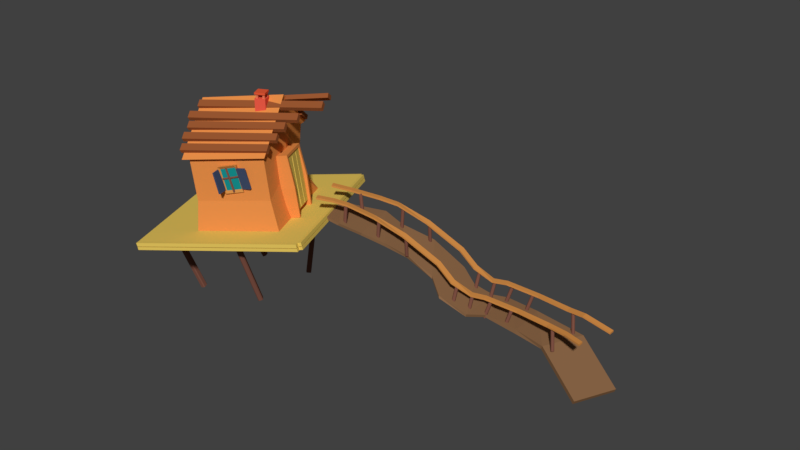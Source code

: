 # Source: DOMEK3_FIX.blend  (saved by Blender 2.79.0; exported with 4.5.12 LTS)
import bpy
from mathutils import Matrix  # noqa: F401  (used for matrix-valued properties, if any)

bpy.ops.wm.read_factory_settings(use_empty=True)
scene = bpy.context.scene
scene.name = 'Scene'

# ---- collections
col_collection_1 = bpy.data.collections.new('Collection 1'); scene.collection.children.link(col_collection_1)

# ---- materials (node trees are filled in below, after node groups)
mat_material_010 = bpy.data.materials.new('Material.010')
mat_material_010.alpha_threshold = 0.0
mat_material_010.use_transparent_shadow = False
mat_material_010.diffuse_color = (0.2122, 0.08438, 0.05781, 1.0)
mat_material_010.roughness = 0.5
mat_material_007 = bpy.data.materials.new('Material.007')
mat_material_007.alpha_threshold = 0.0
mat_material_007.use_transparent_shadow = False
mat_material_007.diffuse_color = (0.6584, 0.2705, 0.0648, 1.0)
mat_material_007.roughness = 0.5
mat_material_008 = bpy.data.materials.new('Material.008')
mat_material_008.alpha_threshold = 0.0
mat_material_008.use_transparent_shadow = False
mat_material_008.diffuse_color = (0.008568, 0.2874, 0.2874, 1.0)
mat_material_008.roughness = 0.5
mat_material_006 = bpy.data.materials.new('Material.006')
mat_material_006.alpha_threshold = 0.0
mat_material_006.use_transparent_shadow = False
mat_material_006.diffuse_color = (0.05448, 0.08022, 0.1559, 1.0)
mat_material_006.roughness = 0.5
mat_material_003 = bpy.data.materials.new('Material.003')
mat_material_003.alpha_threshold = 0.0
mat_material_003.use_transparent_shadow = False
mat_material_003.diffuse_color = (0.7991, 0.5711, 0.1119, 1.0)
mat_material_003.roughness = 0.5
mat_material_002 = bpy.data.materials.new('Material.002')
mat_material_002.alpha_threshold = 0.0
mat_material_002.use_transparent_shadow = False
mat_material_002.diffuse_color = (0.7991, 0.2747, 0.06663, 1.0)
mat_material_002.roughness = 0.5
mat_material_011 = bpy.data.materials.new('Material.011')
mat_material_011.alpha_threshold = 0.0
mat_material_011.use_transparent_shadow = False
mat_material_011.diffuse_color = (0.2542, 0.1329, 0.06301, 1.0)
mat_material_011.roughness = 0.5
mat_material_017 = bpy.data.materials.new('Material.017')
mat_material_017.alpha_threshold = 0.0
mat_material_017.use_transparent_shadow = False
mat_material_017.diffuse_color = (0.7991, 0.1022, 0.0382, 1.0)
mat_material_017.roughness = 0.5
mat_material_016 = bpy.data.materials.new('Material.016')
mat_material_016.alpha_threshold = 0.0
mat_material_016.use_transparent_shadow = False
mat_material_016.diffuse_color = (0.7991, 0.1981, 0.09759, 1.0)
mat_material_016.roughness = 0.5
mat_material_015 = bpy.data.materials.new('Material.015')
mat_material_015.alpha_threshold = 0.0
mat_material_015.use_transparent_shadow = False
mat_material_015.diffuse_color = (0.8714, 0.1095, 0.0648, 1.0)
mat_material_015.roughness = 0.5
mat_material_012 = bpy.data.materials.new('Material.012')
mat_material_012.alpha_threshold = 0.0
mat_material_012.use_transparent_shadow = False
mat_material_012.diffuse_color = (0.3278, 0.09759, 0.0319, 1.0)
mat_material_012.roughness = 0.5

# ---- material node trees

# ---- world
world_world = bpy.data.worlds.new('World'); scene.world = world_world
world_world.color = (0.05088, 0.05088, 0.05088)
world_world.use_sun_shadow = False
world_world.sun_shadow_jitter_overblur = 0.0
world_world.cycles.sampling_method = 'MANUAL'

# ---- meshes
me_cube_259 = bpy.data.meshes.new('Cube.259')
me_cube_259.from_pydata([(-1.0, -0.6732, -1.0), (-1.0, 5.909, -1.0), (-0.8556, -0.5289, -0.2894), (-1.0, -0.6732, -0.4337), (-0.8556, 5.764, -0.2894), (-1.0, 5.909, -0.4337), (-0.2813, -0.5289, -0.2894), (-0.1369, -0.6732, -0.4337), (-0.2813, 5.764, -0.2894), (-0.1369, 5.909, -0.4337), (-0.4001, -0.6732, -1.0), (-0.1369, -0.6732, -0.7368), (-0.1369, 5.909, -0.7368), (-0.4001, 5.909, -1.0)], [], [(8, 4, 2, 6), (1, 5, 9, 12, 13), (0, 3, 5, 1), (10, 11, 7, 3, 0), (2, 4, 5, 3), (4, 8, 9, 5), (8, 6, 7, 9), (6, 2, 3, 7), (12, 9, 7, 11), (10, 13, 12, 11), (1, 13, 10, 0)])
me_cube_259.materials.append(mat_material_010)
me_cube_259.use_remesh_preserve_volume = False
me_cube_259.use_remesh_preserve_attributes = False
me_cube_259.use_mirror_vertex_groups = False
me_cube_259.update()
me_cube_258 = bpy.data.meshes.new('Cube.258')
me_cube_258.from_pydata([(-1.0, -1.0, -1.0), (-1.0, -1.0, 1.0), (-1.0, 0.3716, -1.0), (-1.0, 0.3716, 1.0), (-0.4075, -1.0, -1.0), (-0.4075, -1.0, 1.0), (-0.4075, 0.3716, -1.0), (-0.4075, 0.3716, 1.0), (-1.0, -1.0, 0.8), (-1.0, 0.3716, 0.8), (-0.4075, 0.3716, 0.8), (-0.4075, -1.0, 0.8), (-1.0, 0.3716, -0.82), (-0.4075, 0.3716, -0.82), (-0.4075, -1.0, -0.82), (-1.0, -1.0, -0.82), (-1.0, 0.2345, -1.0), (-1.0, 0.2345, 1.0), (-0.4075, 0.2345, -1.0), (-0.4075, 0.2345, 1.0), (-0.517, 0.2345, 0.8112), (-1.0, 0.2345, 0.8), (-1.0, 0.2345, -0.82), (-0.517, 0.2345, -0.8088), (-1.0, -0.8766, -1.0), (-0.4075, -0.8766, 1.0), (-0.517, -0.8766, 0.8112), (-0.517, -0.8766, -0.8088), (-1.0, -0.8766, 1.0), (-0.4075, -0.8766, -1.0), (-1.0, -0.8766, 0.8), (-1.0, -0.8766, -0.82), (-0.5853, 0.3374, -0.9504), (-0.5853, 0.3374, 0.95), (-0.5853, -0.966, -0.9504), (-0.5853, -0.966, 0.95), (-0.5853, -0.966, 0.76), (-0.5853, 0.3374, 0.76), (-0.5853, 0.3374, -0.7793), (-0.5853, -0.966, -0.7793), (-0.5853, 0.207, 0.95), (-0.5853, 0.207, -0.9504), (-0.5853, -0.8487, 0.95), (-0.5853, -0.8487, -0.9504)], [], [(21, 17, 3, 9), (37, 33, 7, 10), (26, 25, 5, 11), (36, 35, 1, 8), (43, 29, 4, 34), (42, 28, 1, 35), (39, 36, 8, 15), (27, 26, 11, 14), (38, 37, 10, 13), (22, 21, 9, 12), (16, 22, 12, 2), (32, 38, 13, 6), (29, 27, 14, 4), (34, 39, 15, 0), (6, 13, 23, 18), (24, 31, 22, 16), (31, 30, 21, 22), (13, 10, 20, 23), (33, 3, 17, 40), (32, 6, 18, 41), (10, 7, 19, 20), (30, 28, 17, 21), (8, 1, 28, 30), (15, 8, 30, 31), (0, 15, 31, 24), (18, 23, 27, 29), (23, 20, 26, 27), (40, 17, 28, 42), (41, 18, 29, 43), (20, 19, 25, 26), (16, 41, 43, 24), (19, 40, 42, 25), (2, 32, 41, 16), (7, 33, 40, 19), (4, 14, 39, 34), (2, 12, 38, 32), (12, 9, 37, 38), (14, 11, 36, 39), (25, 42, 35, 5), (24, 43, 34, 0), (11, 5, 35, 36), (9, 3, 33, 37)])
me_cube_258.polygons.foreach_set('material_index', [0, 0, 0, 0, 0, 0, 0, 0, 0, 0, 0, 0, 0, 0, 0, 0, 0, 0, 0, 0, 0, 0, 0, 0, 0, 0, 1, 0, 0, 0, 0, 0, 0, 0, 0, 0, 0, 0, 0, 0, 0, 0])
me_cube_258.materials.append(mat_material_007)
me_cube_258.materials.append(mat_material_008)
me_cube_258.use_remesh_preserve_volume = False
me_cube_258.use_remesh_preserve_attributes = False
me_cube_258.use_mirror_vertex_groups = False
me_cube_258.update()
me_cube_257 = bpy.data.meshes.new('Cube.257')
me_cube_257.from_pydata([(-1.0, -0.6732, -1.0), (-1.163, 8.977, -1.028), (-0.8556, -0.5289, -0.2894), (-1.0, -0.6732, -0.4337), (-1.019, 8.833, -0.3175), (-1.163, 8.977, -0.4618), (-0.2813, -0.5289, -0.2894), (-0.1369, -0.6732, -0.4337), (-0.4443, 8.833, -0.3175), (-0.3, 8.977, -0.4618), (-0.4001, -0.6732, -1.0), (-0.1369, -0.6732, -0.7368), (-0.3, 8.977, -0.7649), (-0.5631, 8.977, -1.028)], [], [(8, 4, 2, 6), (1, 5, 9, 12, 13), (0, 3, 5, 1), (10, 11, 7, 3, 0), (2, 4, 5, 3), (4, 8, 9, 5), (8, 6, 7, 9), (6, 2, 3, 7), (12, 9, 7, 11), (10, 13, 12, 11), (1, 13, 10, 0)])
me_cube_257.materials.append(mat_material_010)
me_cube_257.use_remesh_preserve_volume = False
me_cube_257.use_remesh_preserve_attributes = False
me_cube_257.use_mirror_vertex_groups = False
me_cube_257.update()
me_cube_256 = bpy.data.meshes.new('Cube.256')
me_cube_256.from_pydata([(-1.009, -1.094, -0.5183), (-0.9629, -1.052, 4.004), (-1.009, 0.9055, -0.5183), (-0.9629, 0.9482, 4.004), (-0.6022, -1.147, -0.5337), (-0.5557, -1.105, 3.989), (-0.6022, 0.8528, -0.5337), (-0.5557, 0.8955, 3.989)], [], [(0, 1, 3, 2), (2, 3, 7, 6), (6, 7, 5, 4), (4, 5, 1, 0), (2, 6, 4, 0), (7, 3, 1, 5)])
me_cube_256.materials.append(mat_material_006)
me_cube_256.use_remesh_preserve_volume = False
me_cube_256.use_remesh_preserve_attributes = False
me_cube_256.use_mirror_vertex_groups = False
me_cube_256.update()
me_cube_255 = bpy.data.meshes.new('Cube.255')
me_cube_255.from_pydata([(-1.009, -1.094, -0.5183), (-0.9629, -1.052, 4.004), (-1.009, 0.9055, -0.5183), (-0.9629, 0.9482, 4.004), (-0.6022, -1.147, -0.5337), (-0.5557, -1.105, 3.989), (-0.6022, 0.8528, -0.5337), (-0.5557, 0.8955, 3.989)], [], [(0, 1, 3, 2), (2, 3, 7, 6), (6, 7, 5, 4), (4, 5, 1, 0), (2, 6, 4, 0), (7, 3, 1, 5)])
me_cube_255.materials.append(mat_material_006)
me_cube_255.use_remesh_preserve_volume = False
me_cube_255.use_remesh_preserve_attributes = False
me_cube_255.use_mirror_vertex_groups = False
me_cube_255.update()
me_cube_201 = bpy.data.meshes.new('Cube.201')
me_cube_201.from_pydata([(-1.0, -1.0, -1.0), (-1.01, -0.9981, -0.9139), (-1.0, 1.0, -1.0), (-1.01, 1.002, -0.9139), (1.0, -1.0, -1.0), (0.9902, -0.9981, -0.9139), (1.0, 1.0, -1.0), (0.9902, 1.002, -0.9139), (-1.005, -0.999, -0.957), (-1.005, 1.001, -0.957), (0.9951, 1.001, -0.957), (0.9951, -0.999, -0.957), (-1.004, 1.001, -0.9647), (0.996, 1.001, -0.9647), (0.996, -0.9992, -0.9647), (-1.004, -0.9992, -0.9647), (1.037, 1.001, -0.9601), (1.041, 1.0, -0.9954), (1.041, -1.0, -0.9954), (1.031, 1.002, -0.9093), (1.031, -0.9981, -0.9093), (1.037, -0.9992, -0.9601), (1.036, 1.001, -0.9523), (1.036, -0.999, -0.9523), (-1.005, -1.048, -0.9559), (-1.01, -1.047, -0.9128), (0.996, -1.048, -0.9636), (1.0, -1.049, -0.9989), (-1.0, -1.049, -0.9989), (0.9902, -1.047, -0.9128), (0.9951, -1.048, -0.9559), (-1.004, -1.048, -0.9636), (-1.004, 1.04, -0.9656), (-1.0, 1.039, -1.001), (1.0, 1.039, -1.001), (-1.01, 1.041, -0.9148), (0.9902, 1.041, -0.9148), (0.996, 1.04, -0.9656), (-1.005, 1.04, -0.9578), (0.9951, 1.04, -0.9578)], [], [(8, 1, 3, 9), (6, 2, 33, 34), (11, 10, 22, 23), (1, 8, 24, 25), (2, 6, 4, 0), (7, 3, 1, 5), (14, 11, 8, 15), (13, 10, 11, 14), (12, 9, 10, 13), (15, 8, 9, 12), (0, 15, 12, 2), (13, 6, 34, 37), (7, 5, 20, 19), (15, 0, 28, 31), (22, 19, 20, 23), (17, 16, 21, 18), (6, 13, 16, 17), (13, 14, 21, 16), (5, 11, 23, 20), (14, 4, 18, 21), (4, 6, 17, 18), (10, 7, 19, 22), (30, 29, 25, 24), (27, 26, 31, 28), (0, 4, 27, 28), (11, 5, 29, 30), (5, 1, 25, 29), (4, 14, 26, 27), (14, 15, 31, 26), (8, 11, 30, 24), (38, 35, 36, 39), (33, 32, 37, 34), (9, 3, 35, 38), (10, 9, 38, 39), (3, 7, 36, 35), (12, 13, 37, 32), (7, 10, 39, 36), (2, 12, 32, 33)])
me_cube_201.materials.append(mat_material_003)
me_cube_201.use_remesh_preserve_volume = False
me_cube_201.use_remesh_preserve_attributes = False
me_cube_201.use_mirror_vertex_groups = False
me_cube_201.update()
me_cube_202 = bpy.data.meshes.new('Cube.202')
me_cube_202.from_pydata([(0.1379, 1.0, -1.0), (1.0, 0.1379, -1.0), (1.0, -0.1017, 24.15), (0.1379, 0.7604, 24.15), (1.0, -0.2621, -1.0), (0.2621, -1.0, -1.0), (0.2621, -1.24, 24.15), (1.0, -0.5017, 24.15), (-1.0, 0.4579, -1.0), (-0.4579, 1.0, -1.0), (-0.4579, 0.7604, 24.15), (-1.0, 0.2183, 24.15), (-0.1163, -1.0, -1.0), (-1.0, -0.1163, -1.0), (-1.0, -0.3559, 24.15), (-0.1163, -1.24, 24.15)], [], [(9, 10, 3, 0), (2, 3, 10, 11, 14, 15, 6, 7), (2, 1, 0, 3), (1, 2, 7, 4), (6, 5, 4, 7), (8, 9, 0, 1, 4, 5, 12, 13), (10, 9, 8, 11), (13, 14, 11, 8), (12, 15, 14, 13), (5, 6, 15, 12)])
me_cube_202.materials.append(mat_material_010)
me_cube_202.use_remesh_preserve_volume = False
me_cube_202.use_remesh_preserve_attributes = False
me_cube_202.use_mirror_vertex_groups = False
me_cube_202.update()
me_cube_203 = bpy.data.meshes.new('Cube.203')
me_cube_203.from_pydata([(0.1379, 1.0, -1.0), (1.0, 0.1379, -1.0), (1.0, 0.9593, 25.05), (0.1379, 1.821, 25.05), (1.0, -0.2621, -1.0), (0.2621, -1.0, -1.0), (0.2621, -0.1786, 25.05), (1.0, 0.5593, 25.05), (-1.0, 0.4579, -1.0), (-0.4579, 1.0, -1.0), (-0.4579, 1.821, 25.05), (-1.0, 1.279, 25.05), (-0.1163, -1.0, -1.0), (-1.0, -0.1163, -1.0), (-1.0, 0.7051, 25.05), (-0.1163, -0.1786, 25.05)], [], [(9, 10, 3, 0), (2, 3, 10, 11, 14, 15, 6, 7), (2, 1, 0, 3), (1, 2, 7, 4), (6, 5, 4, 7), (8, 9, 0, 1, 4, 5, 12, 13), (10, 9, 8, 11), (13, 14, 11, 8), (12, 15, 14, 13), (5, 6, 15, 12)])
me_cube_203.materials.append(mat_material_010)
me_cube_203.use_remesh_preserve_volume = False
me_cube_203.use_remesh_preserve_attributes = False
me_cube_203.use_mirror_vertex_groups = False
me_cube_203.update()
me_cube_204 = bpy.data.meshes.new('Cube.204')
me_cube_204.from_pydata([(0.1379, 1.0, -1.0), (1.0, 0.1379, -1.0), (1.0, 1.04, 25.26), (0.1379, 1.902, 25.26), (1.0, -0.2621, -1.0), (0.2621, -1.0, -1.0), (0.2621, -0.09798, 25.26), (1.0, 0.6399, 25.26), (-1.0, 0.4579, -1.0), (-0.4579, 1.0, -1.0), (-0.4579, 1.902, 25.26), (-1.0, 1.36, 25.26), (-0.1163, -1.0, -1.0), (-1.0, -0.1163, -1.0), (-1.0, 0.7858, 25.26), (-0.1163, -0.09798, 25.26)], [], [(9, 10, 3, 0), (2, 3, 10, 11, 14, 15, 6, 7), (2, 1, 0, 3), (1, 2, 7, 4), (6, 5, 4, 7), (8, 9, 0, 1, 4, 5, 12, 13), (10, 9, 8, 11), (13, 14, 11, 8), (12, 15, 14, 13), (5, 6, 15, 12)])
me_cube_204.materials.append(mat_material_010)
me_cube_204.use_remesh_preserve_volume = False
me_cube_204.use_remesh_preserve_attributes = False
me_cube_204.use_mirror_vertex_groups = False
me_cube_204.update()
me_cube_205 = bpy.data.meshes.new('Cube.205')
me_cube_205.from_pydata([(0.1379, 1.0, -1.0), (1.0, 0.1379, -1.0), (1.762, 2.333, 27.25), (0.8997, 3.195, 27.25), (1.0, -0.2621, -1.0), (0.2621, -1.0, -1.0), (1.024, 1.195, 27.25), (1.762, 1.933, 27.25), (-1.0, 0.4579, -1.0), (-0.4579, 1.0, -1.0), (0.3038, 3.195, 27.25), (-0.2383, 2.653, 27.25), (-0.1163, -1.0, -1.0), (-1.0, -0.1163, -1.0), (-0.2383, 2.079, 27.25), (0.6455, 1.195, 27.25)], [], [(9, 10, 3, 0), (2, 3, 10, 11, 14, 15, 6, 7), (2, 1, 0, 3), (1, 2, 7, 4), (6, 5, 4, 7), (8, 9, 0, 1, 4, 5, 12, 13), (10, 9, 8, 11), (13, 14, 11, 8), (12, 15, 14, 13), (5, 6, 15, 12)])
me_cube_205.materials.append(mat_material_010)
me_cube_205.use_remesh_preserve_volume = False
me_cube_205.use_remesh_preserve_attributes = False
me_cube_205.use_mirror_vertex_groups = False
me_cube_205.update()
me_cube_206 = bpy.data.meshes.new('Cube.206')
me_cube_206.from_pydata([(-0.833, -1.522, -0.72), (-0.8821, -1.506, 0.9567), (-0.9509, 0.9837, -0.6766), (-1.0, 1.0, 1.0), (1.167, -1.522, -0.72), (1.118, -1.506, 0.9567), (1.049, 0.9837, -0.6766), (1.0, 1.0, 1.0), (-0.8919, -0.2693, -0.6983), (-0.7853, -0.3046, 2.004), (1.108, -0.2693, -0.6983), (1.215, -0.3046, 2.004), (-0.7611, -1.388, 0.921), (-0.8671, 0.8646, 0.9599), (0.9303, 0.8646, 0.9599), (1.036, -1.388, 0.921), (1.109, -0.303, 1.767), (-0.6886, -0.303, 1.767), (-0.7957, 0.8323, -0.02665), (0.7488, 0.7713, 0.007336), (1.02, -1.378, -0.052), (1.026, -0.2772, 0.3564), (-0.7621, -0.2772, 0.3564), (-0.7685, -1.378, -0.052)], [], [(17, 9, 3, 13), (13, 3, 7, 14), (16, 11, 5, 15), (15, 5, 1, 12), (8, 10, 4, 0), (11, 9, 1, 5), (7, 3, 9, 11), (2, 6, 10, 8), (14, 7, 11, 16), (12, 1, 9, 17), (23, 12, 17, 22), (19, 14, 16, 21), (20, 15, 12, 23), (21, 16, 15, 20), (18, 13, 14, 19), (22, 17, 13, 18), (8, 22, 18, 2), (2, 18, 19, 6), (10, 21, 20, 4), (4, 20, 23, 0), (6, 19, 21, 10), (0, 23, 22, 8)])
me_cube_206.materials.append(mat_material_002)
me_cube_206.use_remesh_preserve_volume = False
me_cube_206.use_remesh_preserve_attributes = False
me_cube_206.use_mirror_vertex_groups = False
me_cube_206.update()
me_cube_208 = bpy.data.meshes.new('Cube.208')
me_cube_208.from_pydata([(-1.087, -0.6822, -0.5021), (-1.063, -0.6968, -0.3979), (-0.4043, 0.6856, -0.4655), (-0.38, 0.6709, -0.3613), (-0.1689, -0.5834, -0.8712), (-0.1447, -0.598, -0.7671), (0.823, 1.112, -0.8137), (0.8473, 1.097, -0.7095), (1.491, 0.677, -0.932), (1.472, 0.6888, -1.062), (0.7276, -0.7441, -1.103), (0.747, -0.7558, -0.9727), (2.799, 0.2632, -1.191), (2.802, 0.295, -1.319), (1.714, -0.8344, -1.459), (1.711, -0.8661, -1.332), (3.998, -0.6439, -1.664), (4.019, -0.7026, -1.752), (2.65, -1.684, -1.673), (2.628, -1.625, -1.585), (4.359, -1.356, -1.883), (4.38, -1.415, -1.971), (2.883, -2.532, -1.9), (2.862, -2.473, -1.812), (5.126, -1.529, -2.151), (5.124, -1.528, -2.259), (3.917, -3.02, -2.229), (3.919, -3.021, -2.121), (5.841, -1.198, -2.437), (5.838, -1.197, -2.545), (4.777, -2.535, -2.506), (4.779, -2.536, -2.398), (6.918, -1.791, -2.464), (6.914, -1.79, -2.643), (5.833, -3.289, -2.532), (5.837, -3.29, -2.354), (8.476, -3.102, -2.37), (8.478, -3.049, -2.541), (6.792, -3.798, -2.693), (6.791, -3.851, -2.523), (9.474, -5.214, -3.021), (9.476, -5.161, -3.191), (7.79, -5.91, -3.344), (7.788, -5.964, -3.173), (-0.9475, 0.9013, -0.4959), (-1.655, -0.4513, -0.4018), (-1.624, -0.4598, -0.2986), (-0.917, 0.8928, -0.3926)], [], [(0, 1, 46, 45), (2, 3, 7, 6), (7, 5, 11, 8), (4, 5, 1, 0), (2, 6, 4, 0), (7, 3, 1, 5), (9, 8, 12, 13), (6, 7, 8, 9), (5, 4, 10, 11), (4, 6, 9, 10), (15, 14, 18, 19), (11, 10, 14, 15), (10, 9, 13, 14), (8, 11, 15, 12), (16, 19, 23, 20), (14, 13, 17, 18), (12, 15, 19, 16), (13, 12, 16, 17), (23, 22, 26, 27), (17, 16, 20, 21), (19, 18, 22, 23), (18, 17, 21, 22), (26, 25, 29, 30), (22, 21, 25, 26), (20, 23, 27, 24), (21, 20, 24, 25), (28, 31, 35, 32), (24, 27, 31, 28), (25, 24, 28, 29), (27, 26, 30, 31), (34, 33, 37, 38), (29, 28, 32, 33), (31, 30, 34, 35), (30, 29, 33, 34), (36, 39, 43, 40), (32, 35, 39, 36), (33, 32, 36, 37), (35, 34, 38, 39), (41, 40, 43, 42), (37, 36, 40, 41), (39, 38, 42, 43), (38, 37, 41, 42), (45, 46, 47, 44), (1, 3, 47, 46), (2, 0, 45, 44), (3, 2, 44, 47)])
me_cube_208.materials.append(mat_material_011)
me_cube_208.use_remesh_preserve_volume = False
me_cube_208.use_remesh_preserve_attributes = False
me_cube_208.use_mirror_vertex_groups = False
me_cube_208.update()
me_cube_209 = bpy.data.meshes.new('Cube.209')
me_cube_209.from_pydata([(-1.0, -1.0, -1.0), (-1.0, -1.0, 11.92), (-1.0, 1.0, -1.0), (-1.0, 1.0, 11.92), (1.0, -1.0, -1.0), (1.0, -1.0, 11.92), (1.0, 1.0, -1.0), (1.0, 1.0, 11.92)], [], [(0, 1, 3, 2), (2, 3, 7, 6), (6, 7, 5, 4), (4, 5, 1, 0), (2, 6, 4, 0), (7, 3, 1, 5)])
me_cube_209.materials.append(mat_material_003)
me_cube_209.use_remesh_preserve_volume = False
me_cube_209.use_remesh_preserve_attributes = False
me_cube_209.use_mirror_vertex_groups = False
me_cube_209.update()
me_cube_210 = bpy.data.meshes.new('Cube.210')
me_cube_210.from_pydata([(-1.0, -1.0, -1.0), (-1.0, -1.0, 11.92), (-1.0, 1.0, -1.0), (-1.0, 1.0, 11.92), (1.0, -1.0, -1.0), (1.0, -1.0, 11.92), (1.0, 1.0, -1.0), (1.0, 1.0, 11.92)], [], [(0, 1, 3, 2), (2, 3, 7, 6), (6, 7, 5, 4), (4, 5, 1, 0), (2, 6, 4, 0), (7, 3, 1, 5)])
me_cube_210.materials.append(mat_material_003)
me_cube_210.use_remesh_preserve_volume = False
me_cube_210.use_remesh_preserve_attributes = False
me_cube_210.use_mirror_vertex_groups = False
me_cube_210.update()
me_cube_211 = bpy.data.meshes.new('Cube.211')
me_cube_211.from_pydata([(-1.0, -1.0, -1.0), (-1.0, -1.0, 11.92), (-1.0, 1.0, -1.0), (-1.0, 1.0, 11.92), (1.0, -1.0, -1.0), (1.0, -1.0, 11.92), (1.0, 1.0, -1.0), (1.0, 1.0, 11.92)], [], [(0, 1, 3, 2), (2, 3, 7, 6), (6, 7, 5, 4), (4, 5, 1, 0), (2, 6, 4, 0), (7, 3, 1, 5)])
me_cube_211.materials.append(mat_material_003)
me_cube_211.use_remesh_preserve_volume = False
me_cube_211.use_remesh_preserve_attributes = False
me_cube_211.use_mirror_vertex_groups = False
me_cube_211.update()
me_cube_212 = bpy.data.meshes.new('Cube.212')
me_cube_212.from_pydata([(-1.0, -1.0, -1.0), (-1.0, -1.0, 1.379), (-1.0, -0.462, -1.0), (-1.0, -0.462, 1.379), (0.6584, -1.0, -1.0), (0.6584, -1.0, 1.379), (0.6584, -0.462, -1.0), (0.6584, -0.462, 1.379), (-1.05, -1.06, 0.1893), (-1.05, -0.402, 0.1893), (0.7082, -0.402, 0.1893), (0.7082, -1.06, 0.1893), (0.8266, -0.402, 0.1893), (0.7769, -0.462, -1.0), (0.7769, -1.0, -1.0), (0.7769, -0.462, 1.379), (0.7769, -1.0, 1.379), (0.8266, -1.06, 0.1893), (-1.156, -0.462, -1.0), (-1.156, -1.0, -1.0), (-1.206, -1.06, 0.1893), (-1.156, -1.0, 1.379), (-1.156, -0.462, 1.379), (-1.206, -0.402, 0.1893), (-1.0, -1.005, 1.481), (-1.0, -0.4672, 1.481), (0.6584, -0.4672, 1.481), (0.6584, -1.005, 1.481), (0.7769, -0.4672, 1.481), (0.7769, -1.005, 1.481), (-1.156, -1.005, 1.481), (-1.156, -0.4672, 1.481), (-1.05, -0.144, 0.1893), (-1.0, -0.2039, -1.0), (-1.0, -0.2039, 1.379), (0.6584, -0.2039, 1.379), (0.7082, -0.144, 0.1893), (0.6584, -0.2039, -1.0), (0.8266, -0.144, 0.1893), (0.7769, -0.2039, -1.0), (0.7769, -0.2039, 1.379), (-1.206, -0.144, 0.1893), (-1.156, -0.2039, -1.0), (-1.156, -0.2039, 1.379), (-1.0, -0.2091, 1.481), (0.6584, -0.2091, 1.481), (0.7769, -0.2091, 1.481), (-1.156, -0.2091, 1.481)], [], [(13, 6, 37, 39), (9, 3, 7, 10), (4, 6, 13, 14), (11, 5, 1, 8), (2, 6, 4, 0), (21, 1, 24, 30), (4, 11, 8, 0), (11, 4, 14, 17), (2, 9, 10, 6), (2, 0, 19, 18), (12, 15, 16, 17), (13, 12, 17, 14), (3, 9, 32, 34), (16, 15, 28, 29), (18, 23, 41, 42), (5, 11, 17, 16), (20, 21, 22, 23), (19, 20, 23, 18), (0, 8, 20, 19), (8, 1, 21, 20), (12, 13, 39, 38), (1, 5, 27, 24), (26, 25, 24, 27), (26, 27, 29, 28), (24, 25, 31, 30), (5, 16, 29, 27), (7, 3, 34, 35), (26, 28, 46, 45), (22, 21, 30, 31), (9, 2, 33, 32), (32, 33, 42, 41), (36, 35, 40, 38), (37, 36, 38, 39), (34, 32, 41, 43), (40, 35, 45, 46), (35, 34, 44, 45), (34, 43, 47, 44), (6, 10, 36, 37), (10, 7, 35, 36), (22, 31, 47, 43), (23, 22, 43, 41), (25, 26, 45, 44), (31, 25, 44, 47), (15, 12, 38, 40), (2, 18, 42, 33), (28, 15, 40, 46)])
me_cube_212.materials.append(mat_material_002)
me_cube_212.use_remesh_preserve_volume = False
me_cube_212.use_remesh_preserve_attributes = False
me_cube_212.use_mirror_vertex_groups = False
me_cube_212.update()
me_cube_214 = bpy.data.meshes.new('Cube.214')
me_cube_214.from_pydata([(1.0, -0.4658, -1.0), (0.4658, -1.0, -1.0), (1.376, -2.052, 12.92), (1.91, -1.518, 12.92), (0.3744, 1.0, -1.0), (1.0, 0.3744, -1.0), (1.91, -0.6773, 12.92), (1.285, -0.05174, 12.92), (-1.0, 0.3097, -1.0), (-0.3097, 1.0, -1.0), (0.6006, -0.05174, 12.92), (-0.08965, -0.742, 12.92), (-0.4267, -1.0, -1.0), (-1.0, -0.4267, -1.0), (-0.08965, -1.478, 12.92), (0.4837, -2.052, 12.92)], [], [(9, 10, 7, 4), (5, 6, 3, 0), (8, 9, 4, 5, 0, 1, 12, 13), (2, 1, 0, 3), (6, 5, 4, 7), (1, 2, 15, 12), (10, 9, 8, 11), (6, 7, 10, 11, 14, 15, 2, 3), (12, 15, 14, 13), (13, 14, 11, 8)])
me_cube_214.materials.append(mat_material_010)
me_cube_214.use_remesh_preserve_volume = False
me_cube_214.use_remesh_preserve_attributes = False
me_cube_214.use_mirror_vertex_groups = False
me_cube_214.update()
me_cube_216 = bpy.data.meshes.new('Cube.216')
me_cube_216.from_pydata([(1.0, -0.4658, -1.0), (0.4658, -1.0, -1.0), (0.07907, -1.354, 10.84), (0.6133, -0.8201, 10.84), (0.3744, 1.0, -1.0), (1.0, 0.3744, -1.0), (0.6133, 0.02013, 10.84), (-0.01231, 0.6457, 10.84), (-1.0, 0.3097, -1.0), (-0.3097, 1.0, -1.0), (-0.6965, 0.6457, 10.84), (-1.387, -0.04452, 10.84), (-0.4267, -1.0, -1.0), (-1.0, -0.4267, -1.0), (-1.387, -0.7809, 10.84), (-0.8134, -1.354, 10.84)], [], [(9, 10, 7, 4), (5, 6, 3, 0), (8, 9, 4, 5, 0, 1, 12, 13), (2, 1, 0, 3), (6, 5, 4, 7), (1, 2, 15, 12), (10, 9, 8, 11), (6, 7, 10, 11, 14, 15, 2, 3), (12, 15, 14, 13), (13, 14, 11, 8)])
me_cube_216.materials.append(mat_material_010)
me_cube_216.use_remesh_preserve_volume = False
me_cube_216.use_remesh_preserve_attributes = False
me_cube_216.use_mirror_vertex_groups = False
me_cube_216.update()
me_cube_217 = bpy.data.meshes.new('Cube.217')
me_cube_217.from_pydata([(-1.0, 0.1131, -1.0), (-1.0, 0.1131, -0.7799), (-1.0, 0.8024, -1.0), (-1.0, 0.8024, -0.7799), (1.0, 0.1131, -1.0), (1.0, 0.1131, -0.7799), (1.0, 0.8024, -1.0), (1.0, 0.8024, -0.7799), (-4.916, 0.3991, -0.4758), (-4.7, -0.2553, -0.4758), (-4.7, -0.2553, -0.2557), (-4.916, 0.3991, -0.2557), (-8.387, -1.023, 0.5558), (-8.171, -1.678, 0.5558), (-8.171, -1.678, 0.7759), (-8.387, -1.023, 0.7759), (-9.167, -2.742, 1.351), (-8.95, -3.396, 1.351), (-8.95, -3.396, 1.571), (-9.167, -2.742, 1.571), (-10.89, -3.604, 2.786), (-10.97, -4.289, 2.786), (-10.97, -4.289, 3.006), (-10.89, -3.604, 3.006), (-13.11, -3.345, 4.199), (-13.19, -4.029, 4.199), (-13.19, -4.029, 4.419), (-13.11, -3.345, 4.419), (-17.41, -4.189, 6.634), (-17.49, -4.874, 6.634), (-17.49, -4.874, 6.854), (-17.41, -4.189, 6.854), (-20.89, -5.543, 8.369), (-20.57, -6.153, 8.369), (-20.57, -6.153, 8.589), (-20.89, -5.543, 8.589), (-22.78, -6.542, 8.968), (-22.46, -7.151, 8.968), (-22.46, -7.151, 9.188), (-22.78, -6.542, 9.188), (-24.54, -9.264, 10.43), (-24.22, -9.874, 10.43), (-24.22, -9.874, 10.65), (-24.54, -9.264, 10.65), (-26.46, -10.53, 10.94), (-26.14, -11.14, 10.94), (-26.14, -11.14, 11.16), (-26.46, -10.53, 11.16), (4.336, 1.219, -1.81), (4.336, 1.219, -2.03), (4.336, 0.5295, -2.03), (4.336, 0.5295, -1.81)], [], [(0, 1, 10, 9), (2, 3, 7, 6), (7, 5, 51, 48), (4, 5, 1, 0), (2, 6, 4, 0), (7, 3, 1, 5), (8, 9, 13, 12), (1, 3, 11, 10), (2, 0, 9, 8), (3, 2, 8, 11), (15, 12, 16, 19), (11, 8, 12, 15), (9, 10, 14, 13), (10, 11, 15, 14), (18, 19, 23, 22), (13, 14, 18, 17), (14, 15, 19, 18), (12, 13, 17, 16), (23, 20, 24, 27), (16, 17, 21, 20), (19, 16, 20, 23), (17, 18, 22, 21), (25, 26, 30, 29), (21, 22, 26, 25), (22, 23, 27, 26), (20, 21, 25, 24), (30, 31, 35, 34), (26, 27, 31, 30), (24, 25, 29, 28), (27, 24, 28, 31), (35, 32, 36, 39), (28, 29, 33, 32), (31, 28, 32, 35), (29, 30, 34, 33), (38, 39, 43, 42), (33, 34, 38, 37), (34, 35, 39, 38), (32, 33, 37, 36), (43, 40, 44, 47), (36, 37, 41, 40), (39, 36, 40, 43), (37, 38, 42, 41), (45, 46, 47, 44), (41, 42, 46, 45), (42, 43, 47, 46), (40, 41, 45, 44), (49, 48, 51, 50), (6, 7, 48, 49), (5, 4, 50, 51), (4, 6, 49, 50)])
me_cube_217.materials.append(mat_material_007)
me_cube_217.use_remesh_preserve_volume = False
me_cube_217.use_remesh_preserve_attributes = False
me_cube_217.use_mirror_vertex_groups = False
me_cube_217.update()
me_cube_220 = bpy.data.meshes.new('Cube.220')
me_cube_220.from_pydata([(1.0, -0.4658, -1.0), (0.4658, -1.0, -1.0), (0.07907, -1.354, 10.84), (0.6133, -0.8201, 10.84), (0.3744, 1.0, -1.0), (1.0, 0.3744, -1.0), (0.6133, 0.02013, 10.84), (-0.01231, 0.6457, 10.84), (-1.0, 0.3097, -1.0), (-0.3097, 1.0, -1.0), (-0.6965, 0.6457, 10.84), (-1.387, -0.04452, 10.84), (-0.4267, -1.0, -1.0), (-1.0, -0.4267, -1.0), (-1.387, -0.7809, 10.84), (-0.8134, -1.354, 10.84)], [], [(9, 10, 7, 4), (5, 6, 3, 0), (8, 9, 4, 5, 0, 1, 12, 13), (2, 1, 0, 3), (6, 5, 4, 7), (1, 2, 15, 12), (10, 9, 8, 11), (6, 7, 10, 11, 14, 15, 2, 3), (12, 15, 14, 13), (13, 14, 11, 8)])
me_cube_220.materials.append(mat_material_010)
me_cube_220.use_remesh_preserve_volume = False
me_cube_220.use_remesh_preserve_attributes = False
me_cube_220.use_mirror_vertex_groups = False
me_cube_220.update()
me_cube_221 = bpy.data.meshes.new('Cube.221')
me_cube_221.from_pydata([(0.8622, -0.8487, 0.3674), (0.328, -1.383, 0.3674), (0.3901, -1.433, 10.97), (0.9244, -0.8991, 10.97), (0.2366, 0.617, 0.3674), (0.8622, -0.008552, 0.3674), (0.9244, -0.05887, 10.97), (0.2988, 0.5667, 10.97), (-1.138, -0.07321, 0.3674), (-0.4475, 0.617, 0.3674), (-0.3854, 0.5667, 10.97), (-1.076, -0.1235, 10.97), (-0.5644, -1.383, 0.3674), (-1.138, -0.8096, 0.3674), (-1.076, -0.8599, 10.97), (-0.5023, -1.433, 10.97)], [], [(9, 10, 7, 4), (5, 6, 3, 0), (8, 9, 4, 5, 0, 1, 12, 13), (2, 1, 0, 3), (6, 5, 4, 7), (1, 2, 15, 12), (10, 9, 8, 11), (6, 7, 10, 11, 14, 15, 2, 3), (12, 15, 14, 13), (13, 14, 11, 8)])
me_cube_221.materials.append(mat_material_010)
me_cube_221.use_remesh_preserve_volume = False
me_cube_221.use_remesh_preserve_attributes = False
me_cube_221.use_mirror_vertex_groups = False
me_cube_221.update()
me_cube_222 = bpy.data.meshes.new('Cube.222')
me_cube_222.from_pydata([(0.996, -0.4769, -0.9603), (0.4618, -1.011, -0.9603), (0.1838, -1.063, 9.799), (0.718, -0.529, 9.799), (0.3704, 0.9889, -0.9603), (0.996, 0.3633, -0.9603), (0.718, 0.3112, 9.799), (0.09239, 0.9368, 9.799), (-1.004, 0.2986, -0.9603), (-0.3137, 0.9889, -0.9603), (-0.5918, 0.9368, 9.799), (-1.282, 0.2465, 9.799), (-0.4307, -1.011, -0.9603), (-1.004, -0.4378, -0.9603), (-1.282, -0.4899, 9.799), (-0.7087, -1.063, 9.799)], [], [(9, 10, 7, 4), (5, 6, 3, 0), (8, 9, 4, 5, 0, 1, 12, 13), (2, 1, 0, 3), (6, 5, 4, 7), (1, 2, 15, 12), (10, 9, 8, 11), (6, 7, 10, 11, 14, 15, 2, 3), (12, 15, 14, 13), (13, 14, 11, 8)])
me_cube_222.materials.append(mat_material_010)
me_cube_222.use_remesh_preserve_volume = False
me_cube_222.use_remesh_preserve_attributes = False
me_cube_222.use_mirror_vertex_groups = False
me_cube_222.update()
me_cube_223 = bpy.data.meshes.new('Cube.223')
me_cube_223.from_pydata([(0.996, -0.4769, -0.9603), (0.4618, -1.011, -0.9603), (-0.3546, -5.788, 10.83), (0.1796, -5.254, 10.83), (0.3704, 0.9889, -0.9603), (0.996, 0.3633, -0.9603), (0.1796, -4.414, 10.83), (-0.446, -3.788, 10.83), (-1.004, 0.2986, -0.9603), (-0.3137, 0.9889, -0.9603), (-1.13, -3.788, 10.83), (-1.82, -4.479, 10.83), (-0.4307, -1.011, -0.9603), (-1.004, -0.4378, -0.9603), (-1.82, -5.215, 10.83), (-1.247, -5.788, 10.83)], [], [(9, 10, 7, 4), (5, 6, 3, 0), (8, 9, 4, 5, 0, 1, 12, 13), (2, 1, 0, 3), (6, 5, 4, 7), (1, 2, 15, 12), (10, 9, 8, 11), (6, 7, 10, 11, 14, 15, 2, 3), (12, 15, 14, 13), (13, 14, 11, 8)])
me_cube_223.materials.append(mat_material_010)
me_cube_223.use_remesh_preserve_volume = False
me_cube_223.use_remesh_preserve_attributes = False
me_cube_223.use_mirror_vertex_groups = False
me_cube_223.update()
me_cube_224 = bpy.data.meshes.new('Cube.224')
me_cube_224.from_pydata([(0.996, -0.4769, -0.9603), (0.4618, -1.011, -0.9603), (-0.2773, -4.146, 11.97), (0.2569, -3.612, 11.97), (0.3704, 0.9889, -0.9603), (0.996, 0.3633, -0.9603), (0.2569, -2.772, 11.97), (-0.3687, -2.146, 11.97), (-1.004, 0.2986, -0.9603), (-0.3137, 0.9889, -0.9603), (-1.053, -2.146, 11.97), (-1.743, -2.836, 11.97), (-0.4307, -1.011, -0.9603), (-1.004, -0.4378, -0.9603), (-1.743, -3.573, 11.97), (-1.17, -4.146, 11.97)], [], [(9, 10, 7, 4), (5, 6, 3, 0), (8, 9, 4, 5, 0, 1, 12, 13), (2, 1, 0, 3), (6, 5, 4, 7), (1, 2, 15, 12), (10, 9, 8, 11), (6, 7, 10, 11, 14, 15, 2, 3), (12, 15, 14, 13), (13, 14, 11, 8)])
me_cube_224.materials.append(mat_material_010)
me_cube_224.use_remesh_preserve_volume = False
me_cube_224.use_remesh_preserve_attributes = False
me_cube_224.use_mirror_vertex_groups = False
me_cube_224.update()
me_cube_225 = bpy.data.meshes.new('Cube.225')
me_cube_225.from_pydata([(0.4868, -1.892, 4.094), (-0.0474, -2.427, 4.094), (-1.772, -4.029, 14.42), (-1.237, -3.495, 14.42), (-0.1388, -0.4266, 4.094), (0.4868, -1.052, 4.094), (-1.237, -2.655, 14.42), (-1.863, -2.029, 14.42), (-1.513, -1.117, 4.094), (-0.8229, -0.4266, 4.094), (-2.547, -2.029, 14.42), (-3.237, -2.719, 14.42), (-0.9399, -2.427, 4.094), (-1.513, -1.853, 4.094), (-3.237, -3.456, 14.42), (-2.664, -4.029, 14.42)], [], [(9, 10, 7, 4), (5, 6, 3, 0), (8, 9, 4, 5, 0, 1, 12, 13), (2, 1, 0, 3), (6, 5, 4, 7), (1, 2, 15, 12), (10, 9, 8, 11), (6, 7, 10, 11, 14, 15, 2, 3), (12, 15, 14, 13), (13, 14, 11, 8)])
me_cube_225.materials.append(mat_material_010)
me_cube_225.use_remesh_preserve_volume = False
me_cube_225.use_remesh_preserve_attributes = False
me_cube_225.use_mirror_vertex_groups = False
me_cube_225.update()
me_cube_227 = bpy.data.meshes.new('Cube.227')
me_cube_227.from_pydata([(0.996, -0.4769, -0.9603), (0.4618, -1.011, -0.9603), (-0.2773, -4.146, 11.97), (0.2569, -3.612, 11.97), (0.3704, 0.9889, -0.9603), (0.996, 0.3633, -0.9603), (0.2569, -2.772, 11.97), (-0.3687, -2.146, 11.97), (-1.004, 0.2986, -0.9603), (-0.3137, 0.9889, -0.9603), (-1.053, -2.146, 11.97), (-1.743, -2.836, 11.97), (-0.4307, -1.011, -0.9603), (-1.004, -0.4378, -0.9603), (-1.743, -3.573, 11.97), (-1.17, -4.146, 11.97)], [], [(9, 10, 7, 4), (5, 6, 3, 0), (8, 9, 4, 5, 0, 1, 12, 13), (2, 1, 0, 3), (6, 5, 4, 7), (1, 2, 15, 12), (10, 9, 8, 11), (6, 7, 10, 11, 14, 15, 2, 3), (12, 15, 14, 13), (13, 14, 11, 8)])
me_cube_227.materials.append(mat_material_010)
me_cube_227.use_remesh_preserve_volume = False
me_cube_227.use_remesh_preserve_attributes = False
me_cube_227.use_mirror_vertex_groups = False
me_cube_227.update()
me_cube_228 = bpy.data.meshes.new('Cube.228')
me_cube_228.from_pydata([(0.996, -0.4769, -0.9603), (0.4618, -1.011, -0.9603), (-0.3546, -5.788, 10.83), (0.1796, -5.254, 10.83), (0.3704, 0.9889, -0.9603), (0.996, 0.3633, -0.9603), (0.1796, -4.414, 10.83), (-0.446, -3.788, 10.83), (-1.004, 0.2986, -0.9603), (-0.3137, 0.9889, -0.9603), (-1.13, -3.788, 10.83), (-1.82, -4.479, 10.83), (-0.4307, -1.011, -0.9603), (-1.004, -0.4378, -0.9603), (-1.82, -5.215, 10.83), (-1.247, -5.788, 10.83)], [], [(9, 10, 7, 4), (5, 6, 3, 0), (8, 9, 4, 5, 0, 1, 12, 13), (2, 1, 0, 3), (6, 5, 4, 7), (1, 2, 15, 12), (10, 9, 8, 11), (6, 7, 10, 11, 14, 15, 2, 3), (12, 15, 14, 13), (13, 14, 11, 8)])
me_cube_228.materials.append(mat_material_010)
me_cube_228.use_remesh_preserve_volume = False
me_cube_228.use_remesh_preserve_attributes = False
me_cube_228.use_mirror_vertex_groups = False
me_cube_228.update()
me_cube_229 = bpy.data.meshes.new('Cube.229')
me_cube_229.from_pydata([(0.996, -0.4769, -0.9603), (0.4618, -1.011, -0.9603), (0.1838, -1.063, 9.799), (0.718, -0.529, 9.799), (0.3704, 0.9889, -0.9603), (0.996, 0.3633, -0.9603), (0.718, 0.3112, 9.799), (0.09239, 0.9368, 9.799), (-1.004, 0.2986, -0.9603), (-0.3137, 0.9889, -0.9603), (-0.5918, 0.9368, 9.799), (-1.282, 0.2465, 9.799), (-0.4307, -1.011, -0.9603), (-1.004, -0.4378, -0.9603), (-1.282, -0.4899, 9.799), (-0.7087, -1.063, 9.799)], [], [(9, 10, 7, 4), (5, 6, 3, 0), (8, 9, 4, 5, 0, 1, 12, 13), (2, 1, 0, 3), (6, 5, 4, 7), (1, 2, 15, 12), (10, 9, 8, 11), (6, 7, 10, 11, 14, 15, 2, 3), (12, 15, 14, 13), (13, 14, 11, 8)])
me_cube_229.materials.append(mat_material_010)
me_cube_229.use_remesh_preserve_volume = False
me_cube_229.use_remesh_preserve_attributes = False
me_cube_229.use_mirror_vertex_groups = False
me_cube_229.update()
me_cube_230 = bpy.data.meshes.new('Cube.230')
me_cube_230.from_pydata([(0.8622, -0.8487, 0.3674), (0.328, -1.383, 0.3674), (0.07907, -1.354, 10.84), (0.6133, -0.8201, 10.84), (0.2366, 0.617, 0.3674), (0.8622, -0.008552, 0.3674), (0.6133, 0.02013, 10.84), (-0.01231, 0.6457, 10.84), (-1.138, -0.07321, 0.3674), (-0.4475, 0.617, 0.3674), (-0.6965, 0.6457, 10.84), (-1.387, -0.04452, 10.84), (-0.5644, -1.383, 0.3674), (-1.138, -0.8096, 0.3674), (-1.387, -0.7809, 10.84), (-0.8134, -1.354, 10.84)], [], [(9, 10, 7, 4), (5, 6, 3, 0), (8, 9, 4, 5, 0, 1, 12, 13), (2, 1, 0, 3), (6, 5, 4, 7), (1, 2, 15, 12), (10, 9, 8, 11), (6, 7, 10, 11, 14, 15, 2, 3), (12, 15, 14, 13), (13, 14, 11, 8)])
me_cube_230.materials.append(mat_material_010)
me_cube_230.use_remesh_preserve_volume = False
me_cube_230.use_remesh_preserve_attributes = False
me_cube_230.use_mirror_vertex_groups = False
me_cube_230.update()
me_cube_231 = bpy.data.meshes.new('Cube.231')
me_cube_231.from_pydata([(1.0, -0.4658, -1.0), (0.4658, -1.0, -1.0), (0.07907, -1.354, 10.84), (0.6133, -0.8201, 10.84), (0.3744, 1.0, -1.0), (1.0, 0.3744, -1.0), (0.6133, 0.02013, 10.84), (-0.01231, 0.6457, 10.84), (-1.0, 0.3097, -1.0), (-0.3097, 1.0, -1.0), (-0.6965, 0.6457, 10.84), (-1.387, -0.04452, 10.84), (-0.4267, -1.0, -1.0), (-1.0, -0.4267, -1.0), (-1.387, -0.7809, 10.84), (-0.8134, -1.354, 10.84)], [], [(9, 10, 7, 4), (5, 6, 3, 0), (8, 9, 4, 5, 0, 1, 12, 13), (2, 1, 0, 3), (6, 5, 4, 7), (1, 2, 15, 12), (10, 9, 8, 11), (6, 7, 10, 11, 14, 15, 2, 3), (12, 15, 14, 13), (13, 14, 11, 8)])
me_cube_231.materials.append(mat_material_010)
me_cube_231.use_remesh_preserve_volume = False
me_cube_231.use_remesh_preserve_attributes = False
me_cube_231.use_mirror_vertex_groups = False
me_cube_231.update()
me_cube_232 = bpy.data.meshes.new('Cube.232')
me_cube_232.from_pydata([(-1.0, 0.1131, -1.0), (-1.0, 0.1131, -0.7799), (-1.0, 0.8024, -1.0), (-1.0, 0.8024, -0.7799), (1.447, -0.1817, -1.0), (1.447, -0.1817, -0.7799), (1.447, 0.5077, -1.0), (1.447, 0.5077, -0.7799), (-4.916, 0.3991, -0.4758), (-4.7, -0.2553, -0.4758), (-4.7, -0.2553, -0.2557), (-4.916, 0.3991, -0.2557), (-8.387, -1.023, 0.5558), (-8.171, -1.678, 0.5558), (-8.171, -1.678, 0.7759), (-8.387, -1.023, 0.7759), (-9.167, -2.542, 1.351), (-8.95, -3.196, 1.351), (-8.95, -3.196, 1.571), (-9.167, -2.542, 1.571), (-10.89, -3.604, 2.786), (-10.97, -4.289, 2.786), (-10.97, -4.289, 3.006), (-10.89, -3.604, 3.006), (-13.11, -3.345, 4.199), (-13.19, -4.029, 4.199), (-13.19, -4.029, 4.419), (-13.11, -3.345, 4.419), (-17.41, -4.189, 6.634), (-17.49, -4.874, 6.634), (-17.49, -4.874, 6.854), (-17.41, -4.189, 6.854), (-20.89, -5.543, 8.369), (-20.57, -6.153, 8.369), (-20.57, -6.153, 8.589), (-20.89, -5.543, 8.589), (-22.78, -7.704, 10.12), (-22.46, -8.314, 10.12), (-22.46, -8.314, 10.34), (-22.78, -7.704, 10.34), (-23.8, -8.87, 10.76), (-23.48, -9.479, 10.76), (-23.48, -9.479, 10.98), (-23.8, -8.87, 10.98), (-25.21, -10.11, 11.2), (-24.89, -10.72, 11.2), (-24.89, -10.72, 11.42), (-25.21, -10.11, 11.42), (3.701, -0.1355, -0.7799), (3.701, -0.1355, -1.0), (3.701, -0.8248, -1.0), (3.701, -0.8248, -0.7799)], [], [(0, 1, 10, 9), (2, 3, 7, 6), (7, 5, 51, 48), (4, 5, 1, 0), (2, 6, 4, 0), (7, 3, 1, 5), (8, 9, 13, 12), (1, 3, 11, 10), (2, 0, 9, 8), (3, 2, 8, 11), (15, 12, 16, 19), (11, 8, 12, 15), (9, 10, 14, 13), (10, 11, 15, 14), (18, 19, 23, 22), (13, 14, 18, 17), (14, 15, 19, 18), (12, 13, 17, 16), (23, 20, 24, 27), (16, 17, 21, 20), (19, 16, 20, 23), (17, 18, 22, 21), (25, 26, 30, 29), (21, 22, 26, 25), (22, 23, 27, 26), (20, 21, 25, 24), (30, 31, 35, 34), (26, 27, 31, 30), (24, 25, 29, 28), (27, 24, 28, 31), (35, 32, 36, 39), (28, 29, 33, 32), (31, 28, 32, 35), (29, 30, 34, 33), (38, 39, 43, 42), (33, 34, 38, 37), (34, 35, 39, 38), (32, 33, 37, 36), (43, 40, 44, 47), (36, 37, 41, 40), (39, 36, 40, 43), (37, 38, 42, 41), (45, 46, 47, 44), (41, 42, 46, 45), (42, 43, 47, 46), (40, 41, 45, 44), (49, 48, 51, 50), (6, 7, 48, 49), (5, 4, 50, 51), (4, 6, 49, 50)])
me_cube_232.materials.append(mat_material_007)
me_cube_232.use_remesh_preserve_volume = False
me_cube_232.use_remesh_preserve_attributes = False
me_cube_232.use_mirror_vertex_groups = False
me_cube_232.update()
me_cube_233 = bpy.data.meshes.new('Cube.233')
me_cube_233.from_pydata([(1.0, -0.4658, -1.0), (0.4658, -1.0, -1.0), (0.07907, -1.354, 10.84), (0.6133, -0.8201, 10.84), (0.3744, 1.0, -1.0), (1.0, 0.3744, -1.0), (0.6133, 0.02013, 10.84), (-0.01231, 0.6457, 10.84), (-1.0, 0.3097, -1.0), (-0.3097, 1.0, -1.0), (-0.6965, 0.6457, 10.84), (-1.387, -0.04452, 10.84), (-0.4267, -1.0, -1.0), (-1.0, -0.4267, -1.0), (-1.387, -0.7809, 10.84), (-0.8134, -1.354, 10.84)], [], [(9, 10, 7, 4), (5, 6, 3, 0), (8, 9, 4, 5, 0, 1, 12, 13), (2, 1, 0, 3), (6, 5, 4, 7), (1, 2, 15, 12), (10, 9, 8, 11), (6, 7, 10, 11, 14, 15, 2, 3), (12, 15, 14, 13), (13, 14, 11, 8)])
me_cube_233.materials.append(mat_material_010)
me_cube_233.use_remesh_preserve_volume = False
me_cube_233.use_remesh_preserve_attributes = False
me_cube_233.use_mirror_vertex_groups = False
me_cube_233.update()
me_cube_234 = bpy.data.meshes.new('Cube.234')
me_cube_234.from_pydata([(1.0, -0.4658, -1.0), (0.4658, -1.0, -1.0), (1.376, -2.052, 12.92), (1.91, -1.518, 12.92), (0.3744, 1.0, -1.0), (1.0, 0.3744, -1.0), (1.91, -0.6773, 12.92), (1.285, -0.05174, 12.92), (-1.0, 0.3097, -1.0), (-0.3097, 1.0, -1.0), (0.6006, -0.05174, 12.92), (-0.08965, -0.742, 12.92), (-0.4267, -1.0, -1.0), (-1.0, -0.4267, -1.0), (-0.08965, -1.478, 12.92), (0.4837, -2.052, 12.92)], [], [(9, 10, 7, 4), (5, 6, 3, 0), (8, 9, 4, 5, 0, 1, 12, 13), (2, 1, 0, 3), (6, 5, 4, 7), (1, 2, 15, 12), (10, 9, 8, 11), (6, 7, 10, 11, 14, 15, 2, 3), (12, 15, 14, 13), (13, 14, 11, 8)])
me_cube_234.materials.append(mat_material_010)
me_cube_234.use_remesh_preserve_volume = False
me_cube_234.use_remesh_preserve_attributes = False
me_cube_234.use_mirror_vertex_groups = False
me_cube_234.update()
me_cube_235 = bpy.data.meshes.new('Cube.235')
me_cube_235.from_pydata([(-1.0, -1.0, 0.6212), (-1.0, -1.0, 1.0), (-1.0, 1.0, 0.6212), (-1.0, 1.0, 1.0), (1.0, -1.0, 0.6212), (1.0, -1.0, 1.0), (1.0, 1.0, 0.6212), (1.0, 1.0, 1.0)], [], [(0, 1, 3, 2), (2, 3, 7, 6), (6, 7, 5, 4), (4, 5, 1, 0), (2, 6, 4, 0), (7, 3, 1, 5)])
me_cube_235.materials.append(mat_material_017)
me_cube_235.use_remesh_preserve_volume = False
me_cube_235.use_remesh_preserve_attributes = False
me_cube_235.use_mirror_vertex_groups = False
me_cube_235.update()
me_cube_236 = bpy.data.meshes.new('Cube.236')
me_cube_236.from_pydata([(-1.0, -1.0, -1.0), (-1.0, -1.0, 5.134), (-1.0, 1.0, -1.0), (-1.0, 1.0, 5.134), (1.0, -1.0, -1.0), (1.0, -1.0, 5.134), (1.0, 1.0, -1.0), (1.0, 1.0, 5.134), (-7.103, -1.0, -1.0), (-7.103, -1.0, 5.134), (-7.103, 1.0, -1.0), (-7.103, 1.0, 5.134), (-5.103, -1.0, -1.0), (-5.103, -1.0, 5.134), (-5.103, 1.0, -1.0), (-5.103, 1.0, 5.134), (-7.103, 5.18, -1.0), (-7.103, 5.18, 5.134), (-7.103, 7.18, -1.0), (-7.103, 7.18, 5.134), (-5.103, 5.18, -1.0), (-5.103, 5.18, 5.134), (-5.103, 7.18, -1.0), (-5.103, 7.18, 5.134), (-0.968, 5.18, -1.0), (-0.968, 5.18, 5.134), (-0.968, 7.18, -1.0), (-0.968, 7.18, 5.134), (1.032, 5.18, -1.0), (1.032, 5.18, 5.134), (1.032, 7.18, -1.0), (1.032, 7.18, 5.134)], [], [(0, 1, 3, 2), (2, 3, 7, 6), (6, 7, 5, 4), (4, 5, 1, 0), (2, 6, 4, 0), (7, 3, 1, 5), (8, 9, 11, 10), (10, 11, 15, 14), (14, 15, 13, 12), (12, 13, 9, 8), (10, 14, 12, 8), (15, 11, 9, 13), (16, 17, 19, 18), (18, 19, 23, 22), (22, 23, 21, 20), (20, 21, 17, 16), (18, 22, 20, 16), (23, 19, 17, 21), (24, 25, 27, 26), (26, 27, 31, 30), (30, 31, 29, 28), (28, 29, 25, 24), (26, 30, 28, 24), (31, 27, 25, 29)])
me_cube_236.materials.append(mat_material_016)
me_cube_236.use_remesh_preserve_volume = False
me_cube_236.use_remesh_preserve_attributes = False
me_cube_236.use_mirror_vertex_groups = False
me_cube_236.update()
me_cube_237 = bpy.data.meshes.new('Cube.237')
me_cube_237.from_pydata([(-1.0, -1.0, -1.485), (-1.0, -1.0, 1.629), (-1.0, 1.0, -1.485), (-1.0, 1.0, 1.629), (1.0, -1.0, -1.485), (1.0, -1.0, 1.629), (1.0, 1.0, -1.485), (1.0, 1.0, 1.629)], [], [(0, 1, 3, 2), (2, 3, 7, 6), (6, 7, 5, 4), (4, 5, 1, 0), (2, 6, 4, 0), (7, 3, 1, 5)])
me_cube_237.materials.append(mat_material_015)
me_cube_237.use_remesh_preserve_volume = False
me_cube_237.use_remesh_preserve_attributes = False
me_cube_237.use_mirror_vertex_groups = False
me_cube_237.update()
me_cube_238 = bpy.data.meshes.new('Cube.238')
me_cube_238.from_pydata([(-2.13, 0.5629, -0.839), (-2.13, 0.5629, -0.4946), (-2.13, 1.182, -0.839), (-2.13, 1.182, -0.4946), (4.794, 0.1593, -1.014), (4.794, 0.1593, -0.6692), (4.794, 0.7784, -1.014), (4.794, 0.7784, -0.6692)], [], [(0, 1, 3, 2), (2, 3, 7, 6), (6, 7, 5, 4), (4, 5, 1, 0), (2, 6, 4, 0), (7, 3, 1, 5)])
me_cube_238.materials.append(mat_material_012)
me_cube_238.use_remesh_preserve_volume = False
me_cube_238.use_remesh_preserve_attributes = False
me_cube_238.use_mirror_vertex_groups = False
me_cube_238.update()
me_cube_239 = bpy.data.meshes.new('Cube.239')
me_cube_239.from_pydata([(-2.571, 0.646, -0.797), (-2.571, 0.646, -0.4527), (-2.571, 1.265, -0.797), (-2.571, 1.265, -0.4527), (4.894, 0.1854, -1.049), (4.894, 0.1854, -0.7051), (4.894, 0.8045, -1.049), (4.894, 0.8045, -0.7051)], [], [(0, 1, 3, 2), (2, 3, 7, 6), (6, 7, 5, 4), (4, 5, 1, 0), (2, 6, 4, 0), (7, 3, 1, 5)])
me_cube_239.materials.append(mat_material_012)
me_cube_239.use_remesh_preserve_volume = False
me_cube_239.use_remesh_preserve_attributes = False
me_cube_239.use_mirror_vertex_groups = False
me_cube_239.update()
me_cube_240 = bpy.data.meshes.new('Cube.240')
me_cube_240.from_pydata([(-2.814, 0.6532, -0.7511), (-2.814, 0.6532, -0.4067), (-2.814, 1.272, -0.7511), (-2.814, 1.272, -0.4067), (4.894, 0.1854, -1.049), (4.894, 0.1854, -0.7051), (4.894, 0.8045, -1.049), (4.894, 0.8045, -0.7051)], [], [(0, 1, 3, 2), (2, 3, 7, 6), (6, 7, 5, 4), (4, 5, 1, 0), (2, 6, 4, 0), (7, 3, 1, 5)])
me_cube_240.materials.append(mat_material_012)
me_cube_240.use_remesh_preserve_volume = False
me_cube_240.use_remesh_preserve_attributes = False
me_cube_240.use_mirror_vertex_groups = False
me_cube_240.update()
me_cube_241 = bpy.data.meshes.new('Cube.241')
me_cube_241.from_pydata([(-3.737, 0.7239, -0.6023), (-3.737, 0.7239, -0.258), (-3.737, 1.343, -0.6023), (-3.737, 1.343, -0.258), (4.894, 0.1854, -1.049), (4.894, 0.1854, -0.7051), (4.894, 0.8045, -1.049), (4.894, 0.8045, -0.7051)], [], [(0, 1, 3, 2), (2, 3, 7, 6), (6, 7, 5, 4), (4, 5, 1, 0), (2, 6, 4, 0), (7, 3, 1, 5)])
me_cube_241.materials.append(mat_material_012)
me_cube_241.use_remesh_preserve_volume = False
me_cube_241.use_remesh_preserve_attributes = False
me_cube_241.use_mirror_vertex_groups = False
me_cube_241.update()
me_cube_242 = bpy.data.meshes.new('Cube.242')
me_cube_242.from_pydata([(-3.737, 0.7239, -0.6023), (-3.737, 0.7239, -0.258), (-3.737, 1.343, -0.6023), (-3.737, 1.343, -0.258), (6.072, 0.09941, -1.027), (6.072, 0.09941, -0.6828), (6.072, 0.7185, -1.027), (6.072, 0.7185, -0.6828)], [], [(0, 1, 3, 2), (2, 3, 7, 6), (6, 7, 5, 4), (4, 5, 1, 0), (2, 6, 4, 0), (7, 3, 1, 5)])
me_cube_242.materials.append(mat_material_012)
me_cube_242.use_remesh_preserve_volume = False
me_cube_242.use_remesh_preserve_attributes = False
me_cube_242.use_mirror_vertex_groups = False
me_cube_242.update()
me_cube_243 = bpy.data.meshes.new('Cube.243')
me_cube_243.from_pydata([(-4.287, 0.6059, -0.5804), (-4.287, 0.6059, -0.2361), (-4.287, 1.225, -0.5804), (-4.287, 1.225, -0.2361), (5.667, 0.1759, -0.9886), (5.667, 0.1759, -0.6443), (5.667, 0.795, -0.9886), (5.667, 0.795, -0.6443)], [], [(0, 1, 3, 2), (2, 3, 7, 6), (6, 7, 5, 4), (4, 5, 1, 0), (2, 6, 4, 0), (7, 3, 1, 5)])
me_cube_243.materials.append(mat_material_012)
me_cube_243.use_remesh_preserve_volume = False
me_cube_243.use_remesh_preserve_attributes = False
me_cube_243.use_mirror_vertex_groups = False
me_cube_243.update()
me_cube_250 = bpy.data.meshes.new('Cube.250')
me_cube_250.from_pydata([(-2.467, 0.6154, -0.3646), (-2.467, 0.6154, -0.02024), (-2.467, 1.234, -0.3646), (-2.467, 1.234, -0.02024), (5.667, 0.1759, -0.9886), (5.667, 0.1759, -0.6443), (5.667, 0.795, -0.9886), (5.667, 0.795, -0.6443)], [], [(0, 1, 3, 2), (2, 3, 7, 6), (6, 7, 5, 4), (4, 5, 1, 0), (2, 6, 4, 0), (7, 3, 1, 5)])
me_cube_250.materials.append(mat_material_012)
me_cube_250.use_remesh_preserve_volume = False
me_cube_250.use_remesh_preserve_attributes = False
me_cube_250.use_mirror_vertex_groups = False
me_cube_250.update()
me_cube_251 = bpy.data.meshes.new('Cube.251')
me_cube_251.from_pydata([(-1.655, 0.713, -0.3389), (-1.655, 0.713, 0.00543), (-1.655, 1.332, -0.3389), (-1.655, 1.332, 0.00543), (5.667, 0.1759, -0.9886), (5.667, 0.1759, -0.6443), (5.667, 0.795, -0.9886), (5.667, 0.795, -0.6443)], [], [(0, 1, 3, 2), (2, 3, 7, 6), (6, 7, 5, 4), (4, 5, 1, 0), (2, 6, 4, 0), (7, 3, 1, 5)])
me_cube_251.materials.append(mat_material_012)
me_cube_251.use_remesh_preserve_volume = False
me_cube_251.use_remesh_preserve_attributes = False
me_cube_251.use_mirror_vertex_groups = False
me_cube_251.update()
me_cube_252 = bpy.data.meshes.new('Cube.252')
me_cube_252.from_pydata([(-1.655, 0.713, -0.3389), (-1.655, 0.713, 0.00543), (-1.655, 1.332, -0.3389), (-1.655, 1.332, 0.00543), (5.667, 0.1759, -0.9886), (5.667, 0.1759, -0.6443), (5.667, 0.795, -0.9886), (5.667, 0.795, -0.6443)], [], [(0, 1, 3, 2), (2, 3, 7, 6), (6, 7, 5, 4), (4, 5, 1, 0), (2, 6, 4, 0), (7, 3, 1, 5)])
me_cube_252.materials.append(mat_material_012)
me_cube_252.use_remesh_preserve_volume = False
me_cube_252.use_remesh_preserve_attributes = False
me_cube_252.use_mirror_vertex_groups = False
me_cube_252.update()
me_cube_253 = bpy.data.meshes.new('Cube.253')
me_cube_253.from_pydata([(-1.655, 0.713, -0.3389), (-1.655, 0.713, 0.00543), (-1.655, 1.332, -0.3389), (-1.655, 1.332, 0.00543), (5.667, 0.1759, -0.9886), (5.667, 0.1759, -0.6443), (5.667, 0.795, -0.9886), (5.667, 0.795, -0.6443)], [], [(0, 1, 3, 2), (2, 3, 7, 6), (6, 7, 5, 4), (4, 5, 1, 0), (2, 6, 4, 0), (7, 3, 1, 5)])
me_cube_253.materials.append(mat_material_012)
me_cube_253.use_remesh_preserve_volume = False
me_cube_253.use_remesh_preserve_attributes = False
me_cube_253.use_mirror_vertex_groups = False
me_cube_253.update()
me_cube_254 = bpy.data.meshes.new('Cube.254')
me_cube_254.from_pydata([(0.2808, -2.465, 6.139), (-0.2534, -2.999, 6.139), (-0.8541, -5.75, 17.7), (-0.3199, -5.215, 17.7), (-0.3448, -0.9992, 6.139), (0.2808, -1.625, 6.139), (-0.3199, -4.375, 17.7), (-0.9455, -3.75, 17.7), (-1.719, -1.69, 6.139), (-1.029, -0.9992, 6.139), (-1.63, -3.75, 17.7), (-2.32, -4.44, 17.7), (-1.146, -2.999, 6.139), (-1.719, -2.426, 6.139), (-2.32, -5.176, 17.7), (-1.747, -5.75, 17.7)], [], [(9, 10, 7, 4), (5, 6, 3, 0), (8, 9, 4, 5, 0, 1, 12, 13), (2, 1, 0, 3), (6, 5, 4, 7), (1, 2, 15, 12), (10, 9, 8, 11), (6, 7, 10, 11, 14, 15, 2, 3), (12, 15, 14, 13), (13, 14, 11, 8)])
me_cube_254.materials.append(mat_material_010)
me_cube_254.use_remesh_preserve_volume = False
me_cube_254.use_remesh_preserve_attributes = False
me_cube_254.use_mirror_vertex_groups = False
me_cube_254.update()

# ---- objects
ob_cube_047 = bpy.data.objects.new('Cube.047', me_cube_259)
ob_cube_048 = bpy.data.objects.new('Cube.048', me_cube_258)
ob_cube_049 = bpy.data.objects.new('Cube.049', me_cube_257)
ob_cube_057 = bpy.data.objects.new('Cube.057', me_cube_256)
ob_cube_058 = bpy.data.objects.new('Cube.058', me_cube_255)
ob_cube_141 = bpy.data.objects.new('Cube.141', me_cube_201)
ob_cube_142 = bpy.data.objects.new('Cube.142', me_cube_202)
ob_cube_143 = bpy.data.objects.new('Cube.143', me_cube_203)
ob_cube_144 = bpy.data.objects.new('Cube.144', me_cube_204)
ob_cube_145 = bpy.data.objects.new('Cube.145', me_cube_205)
ob_cube_146 = bpy.data.objects.new('Cube.146', me_cube_206)
ob_cube_147 = bpy.data.objects.new('Cube.147', me_cube_208)
ob_cube_148 = bpy.data.objects.new('Cube.148', me_cube_209)
ob_cube_149 = bpy.data.objects.new('Cube.149', me_cube_210)
ob_cube_150 = bpy.data.objects.new('Cube.150', me_cube_211)
ob_cube_151 = bpy.data.objects.new('Cube.151', me_cube_212)
ob_cube_153 = bpy.data.objects.new('Cube.153', me_cube_214)
ob_cube_155 = bpy.data.objects.new('Cube.155', me_cube_216)
ob_cube_156 = bpy.data.objects.new('Cube.156', me_cube_217)
ob_cube_158 = bpy.data.objects.new('Cube.158', me_cube_220)
ob_cube_159 = bpy.data.objects.new('Cube.159', me_cube_221)
ob_cube_160 = bpy.data.objects.new('Cube.160', me_cube_222)
ob_cube_161 = bpy.data.objects.new('Cube.161', me_cube_223)
ob_cube_162 = bpy.data.objects.new('Cube.162', me_cube_224)
ob_cube_163 = bpy.data.objects.new('Cube.163', me_cube_225)
ob_cube_165 = bpy.data.objects.new('Cube.165', me_cube_227)
ob_cube_166 = bpy.data.objects.new('Cube.166', me_cube_228)
ob_cube_167 = bpy.data.objects.new('Cube.167', me_cube_229)
ob_cube_168 = bpy.data.objects.new('Cube.168', me_cube_230)
ob_cube_169 = bpy.data.objects.new('Cube.169', me_cube_231)
ob_cube_170 = bpy.data.objects.new('Cube.170', me_cube_232)
ob_cube_171 = bpy.data.objects.new('Cube.171', me_cube_233)
ob_cube_172 = bpy.data.objects.new('Cube.172', me_cube_234)
ob_cube_173 = bpy.data.objects.new('Cube.173', me_cube_235)
ob_cube_174 = bpy.data.objects.new('Cube.174', me_cube_236)
ob_cube_175 = bpy.data.objects.new('Cube.175', me_cube_237)
ob_cube_176 = bpy.data.objects.new('Cube.176', me_cube_238)
ob_cube_177 = bpy.data.objects.new('Cube.177', me_cube_239)
ob_cube_178 = bpy.data.objects.new('Cube.178', me_cube_240)
ob_cube_179 = bpy.data.objects.new('Cube.179', me_cube_241)
ob_cube_180 = bpy.data.objects.new('Cube.180', me_cube_242)
ob_cube_181 = bpy.data.objects.new('Cube.181', me_cube_243)
ob_cube_182 = bpy.data.objects.new('Cube.182', me_cube_250)
ob_cube_183 = bpy.data.objects.new('Cube.183', me_cube_251)
ob_cube_184 = bpy.data.objects.new('Cube.184', me_cube_252)
ob_cube_185 = bpy.data.objects.new('Cube.185', me_cube_253)
ob_cube_186 = bpy.data.objects.new('Cube.186', me_cube_254)
ob_cube_187 = bpy.data.objects.new('Cube.187', me_cube_255)
ob_cube_188 = bpy.data.objects.new('Cube.188', me_cube_256)
ob_cube_189 = bpy.data.objects.new('Cube.189', me_cube_257)
ob_cube_190 = bpy.data.objects.new('Cube.190', me_cube_258)
ob_cube_191 = bpy.data.objects.new('Cube.191', me_cube_259)

# ---- transforms, parenting, visibility, modifiers, constraints
ob_cube_047.location = (-6.264, -1.738, 3.865)
ob_cube_047.rotation_euler = (6.578, 0.11, 1.777)
ob_cube_047.scale = (0.1016, 0.1016, 0.1016)
ob_cube_047.lineart.crease_threshold = 0.0
ob_cube_048.location = (-6.747, -1.624, 3.817)
ob_cube_048.rotation_euler = (6.544, 0.2033, 1.819)
ob_cube_048.scale = (0.5368, 0.5368, 0.5368)
ob_cube_048.lineart.crease_threshold = 0.0
ob_cube_049.location = (-6.572, -1.854, 3.375)
ob_cube_049.rotation_euler = (1.921, 0.06807, 2.136)
ob_cube_049.scale = (0.1016, 0.1016, 0.1016)
ob_cube_049.lineart.crease_threshold = 0.0
ob_cube_057.location = (-6.397, -1.673, 3.463)
ob_cube_057.rotation_euler = (0.1906, -0.2651, 9.438)
ob_cube_057.scale = (0.1818, 0.1818, 0.1818)
ob_cube_057.lineart.crease_threshold = 0.0
ob_cube_058.location = (-7.117, -1.836, 3.607)
ob_cube_058.rotation_euler = (0.2027, 0.2787, 7.832)
ob_cube_058.scale = (0.1818, 0.1818, 0.1818)
ob_cube_058.lineart.crease_threshold = 0.0
ob_cube_141.location = (-6.383, -3.746, 4.829)
ob_cube_141.rotation_euler = (-0.02973, -0.1517, 0.3833)
ob_cube_141.scale = (3.243, 3.243, 3.243)
ob_cube_141.lineart.crease_threshold = 0.0
ob_cube_142.location = (-4.505, -2.268, -0.9333)
ob_cube_142.rotation_euler = (-0.2043, -0.0, 0.0)
ob_cube_142.scale = (0.1208, 0.1208, 0.1208)
ob_cube_142.lineart.crease_threshold = 0.0
ob_cube_143.location = (-4.505, -4.982, -0.9661)
ob_cube_143.rotation_euler = (0.3792, -0.0, 0.0)
ob_cube_143.scale = (0.1208, 0.1208, 0.1208)
ob_cube_143.lineart.crease_threshold = 0.0
ob_cube_144.location = (-7.836, -4.982, -1.623)
ob_cube_144.rotation_euler = (0.3792, -0.0, -0.5466)
ob_cube_144.scale = (0.1208, 0.1208, 0.1208)
ob_cube_144.lineart.crease_threshold = 0.0
ob_cube_145.location = (-7.836, -1.599, -1.623)
ob_cube_145.rotation_euler = (0.4762, -0.1578, -0.5543)
ob_cube_145.scale = (0.1208, 0.1208, 0.1208)
ob_cube_145.lineart.crease_threshold = 0.0
ob_cube_146.location = (-6.079, -3.364, 3.038)
ob_cube_146.rotation_euler = (-0.05022, -0.1506, 0.3747)
ob_cube_146.scale = (1.673, 1.673, 1.673)
ob_cube_146.lineart.crease_threshold = 0.0
ob_cube_147.location = (-1.75, -1.737, 2.445)
ob_cube_147.rotation_euler = (0.1134, 0.185, 0.772)
ob_cube_147.lineart.crease_threshold = 0.0
ob_cube_148.location = (-4.129, -2.867, 2.589)
ob_cube_148.rotation_euler = (0.1582, -0.04604, -1.13)
ob_cube_148.scale = (0.1669, 0.1669, 0.1669)
ob_cube_148.lineart.crease_threshold = 0.0
ob_cube_149.location = (-3.961, -3.223, 2.607)
ob_cube_149.rotation_euler = (0.1582, -0.04604, -1.13)
ob_cube_149.scale = (0.1669, 0.1669, 0.1669)
ob_cube_149.lineart.crease_threshold = 0.0
ob_cube_150.location = (-3.783, -3.601, 2.627)
ob_cube_150.rotation_euler = (0.1582, -0.04604, -1.13)
ob_cube_150.scale = (0.1669, 0.1669, 0.1669)
ob_cube_150.lineart.crease_threshold = 0.0
ob_cube_151.location = (-3.603, -3.199, 3.284)
ob_cube_151.rotation_euler = (0.1845, -0.04604, -1.13)
ob_cube_151.scale = (0.7033, 0.9865, 0.9865)
ob_cube_151.lineart.crease_threshold = 0.0
ob_cube_153.location = (5.484, 1.522, -1.738)
ob_cube_153.rotation_euler = (-0.299, -0.2497, 0.07602)
ob_cube_153.scale = (0.06584, 0.06584, 0.06584)
ob_cube_153.lineart.crease_threshold = 0.0
ob_cube_155.location = (3.548, 1.277, -1.347)
ob_cube_155.rotation_euler = (-0.2595, 0.2731, 0.0765)
ob_cube_155.scale = (0.06584, 0.06584, 0.06584)
ob_cube_155.lineart.crease_threshold = 0.0
ob_cube_156.location = (5.48, 1.532, -0.6122)
ob_cube_156.scale = (0.3326, 0.3326, 0.3326)
ob_cube_156.lineart.crease_threshold = 0.0
ob_cube_158.location = (2.774, 1.042, -1.142)
ob_cube_158.rotation_euler = (-0.2595, 0.2731, 0.0765)
ob_cube_158.scale = (0.06584, 0.06584, 0.06584)
ob_cube_158.lineart.crease_threshold = 0.0
ob_cube_159.location = (2.452, 0.4376, -0.8633)
ob_cube_159.rotation_euler = (-0.2731, 0.0967, 0.07401)
ob_cube_159.scale = (0.06584, 0.06584, 0.06584)
ob_cube_159.lineart.crease_threshold = 0.0
ob_cube_160.location = (1.96, 0.1433, -0.3917)
ob_cube_160.rotation_euler = (-0.2731, 0.0967, 0.07401)
ob_cube_160.scale = (0.06584, 0.06584, 0.06584)
ob_cube_160.lineart.crease_threshold = 0.0
ob_cube_161.location = (-0.2609, 0.1433, 0.7938)
ob_cube_161.rotation_euler = (-0.2731, 0.0967, 0.07401)
ob_cube_161.scale = (0.06584, 0.06584, 0.06584)
ob_cube_161.lineart.crease_threshold = 0.0
ob_cube_162.location = (-1.254, -0.3661, 1.28)
ob_cube_162.rotation_euler = (-0.2731, 0.0967, 0.07401)
ob_cube_162.scale = (0.06584, 0.06584, 0.06584)
ob_cube_162.lineart.crease_threshold = 0.0
ob_cube_163.location = (-2.349, -1.423, 1.752)
ob_cube_163.rotation_euler = (-0.2731, 0.0967, 0.8739)
ob_cube_163.scale = (0.06584, 0.06584, 0.06584)
ob_cube_163.lineart.crease_threshold = 0.0
ob_cube_165.location = (-1.254, -1.78, 1.28)
ob_cube_165.rotation_euler = (-0.2731, 0.0967, 0.07401)
ob_cube_165.scale = (0.06584, 0.06584, 0.06584)
ob_cube_165.lineart.crease_threshold = 0.0
ob_cube_166.location = (-0.2609, -1.271, 0.7938)
ob_cube_166.rotation_euler = (-0.2731, 0.0967, 0.07401)
ob_cube_166.scale = (0.06584, 0.06584, 0.06584)
ob_cube_166.lineart.crease_threshold = 0.0
ob_cube_167.location = (1.96, -1.271, -0.3917)
ob_cube_167.rotation_euler = (-0.2731, 0.0967, 0.07401)
ob_cube_167.scale = (0.06584, 0.06584, 0.06584)
ob_cube_167.lineart.crease_threshold = 0.0
ob_cube_168.location = (2.452, -0.9768, -0.8633)
ob_cube_168.rotation_euler = (-0.2731, 0.0967, 0.07401)
ob_cube_168.scale = (0.06584, 0.06584, 0.06584)
ob_cube_168.lineart.crease_threshold = 0.0
ob_cube_169.location = (2.774, -0.3721, -1.142)
ob_cube_169.rotation_euler = (-0.2595, 0.2731, 0.0765)
ob_cube_169.scale = (0.06584, 0.06584, 0.06584)
ob_cube_169.lineart.crease_threshold = 0.0
ob_cube_170.location = (5.48, 0.1172, -0.6122)
ob_cube_170.scale = (0.3326, 0.3326, 0.3326)
ob_cube_170.lineart.crease_threshold = 0.0
ob_cube_171.location = (3.548, -0.1375, -1.347)
ob_cube_171.rotation_euler = (-0.2595, 0.2731, 0.0765)
ob_cube_171.scale = (0.06584, 0.06584, 0.06584)
ob_cube_171.lineart.crease_threshold = 0.0
ob_cube_172.location = (5.484, 0.1079, -1.738)
ob_cube_172.rotation_euler = (-0.299, -0.2497, 0.07602)
ob_cube_172.scale = (0.06584, 0.06584, 0.06584)
ob_cube_172.lineart.crease_threshold = 0.0
ob_cube_173.location = (-5.112, -3.695, 6.963)
ob_cube_173.rotation_euler = (0.0, -0.0, 0.4442)
ob_cube_173.scale = (-0.2061, -0.2061, -0.2061)
ob_cube_173.lineart.crease_threshold = 0.0
ob_cube_174.location = (-4.94, -3.75, 6.602)
ob_cube_174.rotation_euler = (0.0, -0.0, 0.4442)
ob_cube_174.scale = (0.04225, 0.04225, 0.04225)
ob_cube_174.lineart.crease_threshold = 0.0
ob_cube_175.location = (-5.112, -3.695, 6.296)
ob_cube_175.rotation_euler = (0.0, -0.0, 0.4442)
ob_cube_175.scale = (-0.2061, -0.2061, -0.2061)
ob_cube_175.lineart.crease_threshold = 0.0
ob_cube_176.location = (-5.852, -6.1, 5.086)
ob_cube_176.rotation_euler = (0.5316, -0.1759, 0.4046)
ob_cube_176.scale = (0.5077, 0.5077, 0.5077)
ob_cube_176.lineart.crease_threshold = 0.0
ob_cube_177.location = (-5.852, -5.716, 5.378)
ob_cube_177.rotation_euler = (0.5316, -0.1759, 0.4046)
ob_cube_177.scale = (0.5077, 0.5077, 0.5077)
ob_cube_177.lineart.crease_threshold = 0.0
ob_cube_178.location = (-5.852, -5.288, 5.67)
ob_cube_178.rotation_euler = (0.5316, -0.1759, 0.4046)
ob_cube_178.scale = (0.5077, 0.5077, 0.5077)
ob_cube_178.lineart.crease_threshold = 0.0
ob_cube_179.location = (-5.599, -4.87, 5.954)
ob_cube_179.rotation_euler = (0.5316, -0.1759, 0.4046)
ob_cube_179.scale = (0.5077, 0.5077, 0.5077)
ob_cube_179.lineart.crease_threshold = 0.0
ob_cube_180.location = (-5.599, -4.366, 6.252)
ob_cube_180.rotation_euler = (0.5316, -0.1759, 0.4046)
ob_cube_180.scale = (0.5077, 0.5077, 0.5077)
ob_cube_180.lineart.crease_threshold = 0.0
ob_cube_181.location = (-5.322, -2.591, 6.34)
ob_cube_181.rotation_euler = (0.6475, 0.09745, 3.542)
ob_cube_181.scale = (0.5077, 0.5077, 0.5077)
ob_cube_181.lineart.crease_threshold = 0.0
ob_cube_182.location = (-5.503, -2.256, 5.965)
ob_cube_182.rotation_euler = (0.6475, 0.09745, 3.542)
ob_cube_182.scale = (0.5077, 0.5077, 0.5077)
ob_cube_182.lineart.crease_threshold = 0.0
ob_cube_183.location = (-5.647, -1.93, 5.552)
ob_cube_183.rotation_euler = (0.6276, 0.05038, 3.54)
ob_cube_183.scale = (0.5077, 0.5077, 0.5077)
ob_cube_183.lineart.crease_threshold = 0.0
ob_cube_184.location = (-5.978, -1.58, 5.117)
ob_cube_184.rotation_euler = (0.6238, 0.04145, 3.54)
ob_cube_184.scale = (0.5077, 0.5077, 0.5077)
ob_cube_184.lineart.crease_threshold = 0.0
ob_cube_185.location = (-6.148, -1.269, 4.88)
ob_cube_185.rotation_euler = (0.6238, 0.04145, 3.54)
ob_cube_185.scale = (0.5077, 0.5077, 0.5077)
ob_cube_185.lineart.crease_threshold = 0.0
ob_cube_186.location = (-2.106, -2.643, 1.605)
ob_cube_186.rotation_euler = (-0.2731, 0.0967, 0.07401)
ob_cube_186.scale = (0.06584, 0.06584, 0.06584)
ob_cube_186.lineart.crease_threshold = 0.0
ob_cube_187.location = (-4.458, -5.416, 3.766)
ob_cube_187.rotation_euler = (0.2063, 0.116, 4.894)
ob_cube_187.scale = (0.1818, 0.1818, 0.1818)
ob_cube_187.lineart.crease_threshold = 0.0
ob_cube_188.location = (-5.125, -5.742, 3.651)
ob_cube_188.rotation_euler = (0.02223, -0.2594, 6.543)
ob_cube_188.scale = (0.1818, 0.1818, 0.1818)
ob_cube_188.lineart.crease_threshold = 0.0
ob_cube_189.location = (-4.988, -5.545, 3.535)
ob_cube_189.rotation_euler = (1.834, -0.06939, -0.8017)
ob_cube_189.scale = (0.1016, 0.1016, 0.1016)
ob_cube_189.lineart.crease_threshold = 0.0
ob_cube_190.location = (-4.785, -5.662, 4.008)
ob_cube_190.rotation_euler = (6.504, 0.0455, -1.124)
ob_cube_190.scale = (0.5368, 0.5368, 0.5368)
ob_cube_190.lineart.crease_threshold = 0.0
ob_cube_191.location = (-5.282, -5.642, 4.037)
ob_cube_191.rotation_euler = (6.545, -0.04934, -1.162)
ob_cube_191.scale = (0.1016, 0.1016, 0.1016)
ob_cube_191.lineart.crease_threshold = 0.0

# ---- collection membership
col_collection_1.objects.link(ob_cube_047)
col_collection_1.objects.link(ob_cube_048)
col_collection_1.objects.link(ob_cube_049)
col_collection_1.objects.link(ob_cube_057)
col_collection_1.objects.link(ob_cube_058)
col_collection_1.objects.link(ob_cube_141)
col_collection_1.objects.link(ob_cube_142)
col_collection_1.objects.link(ob_cube_143)
col_collection_1.objects.link(ob_cube_144)
col_collection_1.objects.link(ob_cube_145)
col_collection_1.objects.link(ob_cube_146)
col_collection_1.objects.link(ob_cube_147)
col_collection_1.objects.link(ob_cube_148)
col_collection_1.objects.link(ob_cube_149)
col_collection_1.objects.link(ob_cube_150)
col_collection_1.objects.link(ob_cube_151)
col_collection_1.objects.link(ob_cube_153)
col_collection_1.objects.link(ob_cube_155)
col_collection_1.objects.link(ob_cube_156)
col_collection_1.objects.link(ob_cube_158)
col_collection_1.objects.link(ob_cube_159)
col_collection_1.objects.link(ob_cube_160)
col_collection_1.objects.link(ob_cube_161)
col_collection_1.objects.link(ob_cube_162)
col_collection_1.objects.link(ob_cube_163)
col_collection_1.objects.link(ob_cube_165)
col_collection_1.objects.link(ob_cube_166)
col_collection_1.objects.link(ob_cube_167)
col_collection_1.objects.link(ob_cube_168)
col_collection_1.objects.link(ob_cube_169)
col_collection_1.objects.link(ob_cube_170)
col_collection_1.objects.link(ob_cube_171)
col_collection_1.objects.link(ob_cube_172)
col_collection_1.objects.link(ob_cube_173)
col_collection_1.objects.link(ob_cube_174)
col_collection_1.objects.link(ob_cube_175)
col_collection_1.objects.link(ob_cube_176)
col_collection_1.objects.link(ob_cube_177)
col_collection_1.objects.link(ob_cube_178)
col_collection_1.objects.link(ob_cube_179)
col_collection_1.objects.link(ob_cube_180)
col_collection_1.objects.link(ob_cube_181)
col_collection_1.objects.link(ob_cube_182)
col_collection_1.objects.link(ob_cube_183)
col_collection_1.objects.link(ob_cube_184)
col_collection_1.objects.link(ob_cube_185)
col_collection_1.objects.link(ob_cube_186)
col_collection_1.objects.link(ob_cube_187)
col_collection_1.objects.link(ob_cube_188)
col_collection_1.objects.link(ob_cube_189)
col_collection_1.objects.link(ob_cube_190)
col_collection_1.objects.link(ob_cube_191)

# ---- scene / render settings (as saved in the file)
scene.frame_start = 1; scene.frame_end = 250; scene.frame_set(1)
scene.render.engine = 'BLENDER_EEVEE_NEXT'
scene.render.resolution_percentage = 50
scene.render.dither_intensity = 0.0
scene.cycles.use_denoising = False
scene.cycles.samples = 128
scene.cycles.sampling_pattern = 'TABULATED_SOBOL'
scene.cycles.use_adaptive_sampling = False
scene.cycles.use_light_tree = False
scene.cycles.blur_glossy = 0.0
scene.cycles.sample_clamp_indirect = 0.0
scene.view_settings.view_transform = 'Standard'
bpy.context.view_layer.update()

# ---- added for rendering (the .blend has no active camera and no usable light): camera, sun
cam_auto = bpy.data.cameras.new('AutoCamera')
cam_auto.lens = 50.0
cam_auto.sensor_width = 36.0
cam_auto.clip_end = 1000.0
ob_auto_camera = bpy.data.objects.new('AutoCamera', cam_auto)
scene.collection.objects.link(ob_auto_camera)
ob_auto_camera.location = (23.0216, -29.6339, 20.8273)
ob_auto_camera.rotation_euler = (1.09748, -7.21219e-08, 0.694738)
scene.camera = ob_auto_camera
light_auto_sun = bpy.data.lights.new('AutoSun', 'SUN')
light_auto_sun.energy = 3.0
light_auto_sun.angle = 0.0523599
ob_auto_sun = bpy.data.objects.new('AutoSun', light_auto_sun)
scene.collection.objects.link(ob_auto_sun)
ob_auto_sun.rotation_euler = (0.872665, 0.174533, 0.523599)
bpy.context.view_layer.update()
